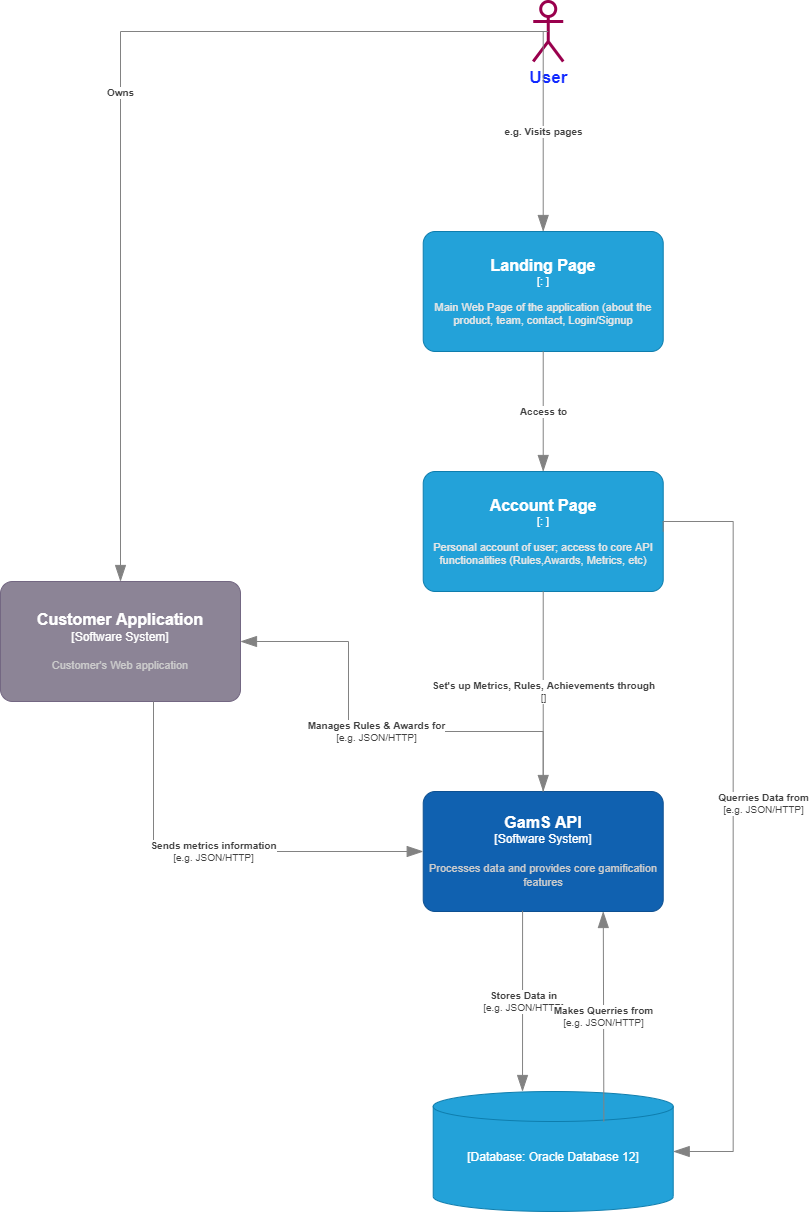

The diagram above was exported from draw.io. Its source (the exported page's mxGraphModel, read from the mxfile embedded in the PNG):
<mxGraphModel dx="1730" dy="1739" grid="1" gridSize="10" guides="1" tooltips="1" connect="1" arrows="1" fold="1" page="1" pageScale="1" pageWidth="1169" pageHeight="827" math="0" shadow="0">
  <root>
    <mxCell id="0" />
    <mxCell id="1" parent="0" />
    <mxCell id="z0pq-7Ybwc559viSAC0r-1" value="User" style="shape=umlActor;verticalLabelPosition=bottom;verticalAlign=top;html=1;labelBackgroundColor=none;fontColor=#122AFF;fontStyle=1;fontSize=17;strokeWidth=3;strokeColor=#99004D;" vertex="1" parent="1">
      <mxGeometry x="672.72" y="-30" width="30" height="60" as="geometry" />
    </mxCell>
    <object placeholders="1" c4Name="Landing Page" c4Type="" c4Technology="" c4Description="Main Web Page of the application (about the product, team, contact, Login/Signup" label="&lt;font style=&quot;font-size: 16px&quot;&gt;&lt;b&gt;%c4Name%&lt;/b&gt;&lt;/font&gt;&lt;div&gt;[%c4Type%: %c4Technology%]&lt;/div&gt;&lt;br&gt;&lt;div&gt;&lt;font style=&quot;font-size: 11px&quot;&gt;&lt;font color=&quot;#E6E6E6&quot;&gt;%c4Description%&lt;/font&gt;&lt;/div&gt;" id="z0pq-7Ybwc559viSAC0r-5">
      <mxCell style="rounded=1;whiteSpace=wrap;html=1;fontSize=11;labelBackgroundColor=none;fillColor=#23A2D9;fontColor=#ffffff;align=center;arcSize=10;strokeColor=#0E7DAD;metaEdit=1;resizable=0;points=[[0.25,0,0],[0.5,0,0],[0.75,0,0],[1,0.25,0],[1,0.5,0],[1,0.75,0],[0.75,1,0],[0.5,1,0],[0.25,1,0],[0,0.75,0],[0,0.5,0],[0,0.25,0]];" vertex="1" parent="1">
        <mxGeometry x="562.72" y="200" width="240" height="120" as="geometry" />
      </mxCell>
    </object>
    <object placeholders="1" c4Name="Account Page" c4Type="" c4Technology="" c4Description="Personal account of user; access to core API functionalities (Rules,Awards, Metrics, etc)" label="&lt;font style=&quot;font-size: 16px&quot;&gt;&lt;b&gt;%c4Name%&lt;/b&gt;&lt;/font&gt;&lt;div&gt;[%c4Type%: %c4Technology%]&lt;/div&gt;&lt;br&gt;&lt;div&gt;&lt;font style=&quot;font-size: 11px&quot;&gt;&lt;font color=&quot;#E6E6E6&quot;&gt;%c4Description%&lt;/font&gt;&lt;/div&gt;" id="z0pq-7Ybwc559viSAC0r-6">
      <mxCell style="rounded=1;whiteSpace=wrap;html=1;fontSize=11;labelBackgroundColor=none;fillColor=#23A2D9;fontColor=#ffffff;align=center;arcSize=10;strokeColor=#0E7DAD;metaEdit=1;resizable=0;points=[[0.25,0,0],[0.5,0,0],[0.75,0,0],[1,0.25,0],[1,0.5,0],[1,0.75,0],[0.75,1,0],[0.5,1,0],[0.25,1,0],[0,0.75,0],[0,0.5,0],[0,0.25,0]];" vertex="1" parent="1">
        <mxGeometry x="562.72" y="440" width="240" height="120" as="geometry" />
      </mxCell>
    </object>
    <object placeholders="1" c4Name="GamS API" c4Type="Software System" c4Description="Processes data and provides core gamification features" label="&lt;font style=&quot;font-size: 16px&quot;&gt;&lt;b&gt;%c4Name%&lt;/b&gt;&lt;/font&gt;&lt;div&gt;[%c4Type%]&lt;/div&gt;&lt;br&gt;&lt;div&gt;&lt;font style=&quot;font-size: 11px&quot;&gt;&lt;font color=&quot;#cccccc&quot;&gt;%c4Description%&lt;/font&gt;&lt;/div&gt;" id="z0pq-7Ybwc559viSAC0r-7">
      <mxCell style="rounded=1;whiteSpace=wrap;html=1;labelBackgroundColor=none;fillColor=#1061B0;fontColor=#ffffff;align=center;arcSize=10;strokeColor=#0D5091;metaEdit=1;resizable=0;points=[[0.25,0,0],[0.5,0,0],[0.75,0,0],[1,0.25,0],[1,0.5,0],[1,0.75,0],[0.75,1,0],[0.5,1,0],[0.25,1,0],[0,0.75,0],[0,0.5,0],[0,0.25,0]];" vertex="1" parent="1">
        <mxGeometry x="562.72" y="760" width="240" height="120" as="geometry" />
      </mxCell>
    </object>
    <object placeholders="1" c4Type="" c4Container="Database" c4Technology="Oracle Database 12" c4Description="" label="&lt;font style=&quot;font-size: 16px&quot;&gt;&lt;b&gt;%c4Type%&lt;/font&gt;&lt;div&gt;[%c4Container%:&amp;nbsp;%c4Technology%]&lt;/div&gt;&lt;br&gt;&lt;div&gt;&lt;font style=&quot;font-size: 11px&quot;&gt;&lt;font color=&quot;#E6E6E6&quot;&gt;%c4Description%&lt;/font&gt;&lt;/div&gt;" id="z0pq-7Ybwc559viSAC0r-8">
      <mxCell style="shape=cylinder3;size=15;whiteSpace=wrap;html=1;boundedLbl=1;rounded=0;labelBackgroundColor=none;fillColor=#23A2D9;fontSize=12;fontColor=#ffffff;align=center;strokeColor=#0E7DAD;metaEdit=1;points=[[0.5,0,0],[1,0.25,0],[1,0.5,0],[1,0.75,0],[0.5,1,0],[0,0.75,0],[0,0.5,0],[0,0.25,0]];resizable=0;" vertex="1" parent="1">
        <mxGeometry x="572.72" y="1060" width="240" height="120" as="geometry" />
      </mxCell>
    </object>
    <object placeholders="1" c4Name="Customer Application" c4Type="Software System" c4Description="Customer's Web application" label="&lt;font style=&quot;font-size: 16px&quot;&gt;&lt;b&gt;%c4Name%&lt;/b&gt;&lt;/font&gt;&lt;div&gt;[%c4Type%]&lt;/div&gt;&lt;br&gt;&lt;div&gt;&lt;font style=&quot;font-size: 11px&quot;&gt;&lt;font color=&quot;#cccccc&quot;&gt;%c4Description%&lt;/font&gt;&lt;/div&gt;" id="z0pq-7Ybwc559viSAC0r-10">
      <mxCell style="rounded=1;whiteSpace=wrap;html=1;labelBackgroundColor=none;fillColor=#8C8496;fontColor=#ffffff;align=center;arcSize=10;strokeColor=#736782;metaEdit=1;resizable=0;points=[[0.25,0,0],[0.5,0,0],[0.75,0,0],[1,0.25,0],[1,0.5,0],[1,0.75,0],[0.75,1,0],[0.5,1,0],[0.25,1,0],[0,0.75,0],[0,0.5,0],[0,0.25,0]];" vertex="1" parent="1">
        <mxGeometry x="140" y="550" width="240" height="120" as="geometry" />
      </mxCell>
    </object>
    <object placeholders="1" c4Type="Relationship" c4Description="e.g. Visits pages" label="&lt;div style=&quot;text-align: left&quot;&gt;&lt;div style=&quot;text-align: center&quot;&gt;&lt;b&gt;%c4Description%&lt;/b&gt;&lt;/div&gt;" id="z0pq-7Ybwc559viSAC0r-11">
      <mxCell style="endArrow=blockThin;html=1;fontSize=10;fontColor=#404040;strokeWidth=1;endFill=1;strokeColor=#828282;elbow=vertical;metaEdit=1;endSize=14;startSize=14;jumpStyle=arc;jumpSize=16;rounded=0;edgeStyle=orthogonalEdgeStyle;exitX=0.333;exitY=0.492;exitDx=0;exitDy=0;exitPerimeter=0;" edge="1" parent="1" source="z0pq-7Ybwc559viSAC0r-1" target="z0pq-7Ybwc559viSAC0r-5">
        <mxGeometry width="240" relative="1" as="geometry">
          <mxPoint x="12.719999999999999" y="319.52" as="sourcePoint" />
          <mxPoint x="162.72" y="320" as="targetPoint" />
        </mxGeometry>
      </mxCell>
    </object>
    <object placeholders="1" c4Type="Relationship" c4Technology="" c4Description="Set's up Metrics, Rules, Achievements through" label="&lt;div style=&quot;text-align: left&quot;&gt;&lt;div style=&quot;text-align: center&quot;&gt;&lt;b&gt;%c4Description%&lt;/b&gt;&lt;/div&gt;&lt;div style=&quot;text-align: center&quot;&gt;[%c4Technology%]&lt;/div&gt;&lt;/div&gt;" id="z0pq-7Ybwc559viSAC0r-14">
      <mxCell style="endArrow=blockThin;html=1;fontSize=10;fontColor=#404040;strokeWidth=1;endFill=1;strokeColor=#828282;elbow=vertical;metaEdit=1;endSize=14;startSize=14;jumpStyle=arc;jumpSize=16;rounded=0;edgeStyle=orthogonalEdgeStyle;" edge="1" parent="1" source="z0pq-7Ybwc559viSAC0r-6" target="z0pq-7Ybwc559viSAC0r-7">
        <mxGeometry width="240" relative="1" as="geometry">
          <mxPoint x="682.72" y="550" as="sourcePoint" />
          <mxPoint x="922.72" y="550" as="targetPoint" />
        </mxGeometry>
      </mxCell>
    </object>
    <object placeholders="1" c4Type="Relationship" c4Description="Owns" label="&lt;div style=&quot;text-align: left&quot;&gt;&lt;div style=&quot;text-align: center&quot;&gt;&lt;b&gt;%c4Description%&lt;/b&gt;&lt;/div&gt;" id="z0pq-7Ybwc559viSAC0r-15">
      <mxCell style="endArrow=blockThin;html=1;fontSize=10;fontColor=#404040;strokeWidth=1;endFill=1;strokeColor=#828282;elbow=vertical;metaEdit=1;endSize=14;startSize=14;jumpStyle=arc;jumpSize=16;rounded=0;edgeStyle=orthogonalEdgeStyle;exitX=0.5;exitY=0.5;exitDx=0;exitDy=0;exitPerimeter=0;" edge="1" parent="1" source="z0pq-7Ybwc559viSAC0r-1" target="z0pq-7Ybwc559viSAC0r-10">
        <mxGeometry width="240" relative="1" as="geometry">
          <mxPoint x="322.72" y="60" as="sourcePoint" />
          <mxPoint x="280" y="549.28" as="targetPoint" />
        </mxGeometry>
      </mxCell>
    </object>
    <object placeholders="1" c4Type="Relationship" c4Technology="e.g. JSON/HTTP" c4Description="Sends metrics information" label="&lt;div style=&quot;text-align: left&quot;&gt;&lt;div style=&quot;text-align: center&quot;&gt;&lt;b&gt;%c4Description%&lt;/b&gt;&lt;/div&gt;&lt;div style=&quot;text-align: center&quot;&gt;[%c4Technology%]&lt;/div&gt;&lt;/div&gt;" id="z0pq-7Ybwc559viSAC0r-16">
      <mxCell style="endArrow=blockThin;html=1;fontSize=10;fontColor=#404040;strokeWidth=1;endFill=1;strokeColor=#828282;elbow=vertical;metaEdit=1;endSize=14;startSize=14;jumpStyle=arc;jumpSize=16;rounded=0;edgeStyle=orthogonalEdgeStyle;entryX=0;entryY=0.5;entryDx=0;entryDy=0;entryPerimeter=0;" edge="1" parent="1" source="z0pq-7Ybwc559viSAC0r-10" target="z0pq-7Ybwc559viSAC0r-7">
        <mxGeometry width="240" relative="1" as="geometry">
          <mxPoint x="292.72" y="670" as="sourcePoint" />
          <mxPoint x="752.72" y="730" as="targetPoint" />
          <Array as="points">
            <mxPoint x="293" y="820" />
          </Array>
        </mxGeometry>
      </mxCell>
    </object>
    <object placeholders="1" c4Type="Relationship" c4Technology="e.g. JSON/HTTP" c4Description="Manages Rules &amp; Awards for" label="&lt;div style=&quot;text-align: left&quot;&gt;&lt;div style=&quot;text-align: center&quot;&gt;&lt;b&gt;%c4Description%&lt;/b&gt;&lt;/div&gt;&lt;div style=&quot;text-align: center&quot;&gt;[%c4Technology%]&lt;/div&gt;&lt;/div&gt;" id="z0pq-7Ybwc559viSAC0r-17">
      <mxCell style="endArrow=blockThin;html=1;fontSize=10;fontColor=#404040;strokeWidth=1;endFill=1;strokeColor=#828282;elbow=vertical;metaEdit=1;endSize=14;startSize=14;jumpStyle=arc;jumpSize=16;rounded=0;edgeStyle=orthogonalEdgeStyle;entryX=1;entryY=0.5;entryDx=0;entryDy=0;entryPerimeter=0;" edge="1" parent="1" source="z0pq-7Ybwc559viSAC0r-7" target="z0pq-7Ybwc559viSAC0r-10">
        <mxGeometry width="240" relative="1" as="geometry">
          <mxPoint x="512.72" y="730" as="sourcePoint" />
          <mxPoint x="412.72" y="610" as="targetPoint" />
          <Array as="points">
            <mxPoint x="683" y="700" />
            <mxPoint x="488" y="700" />
            <mxPoint x="488" y="610" />
          </Array>
        </mxGeometry>
      </mxCell>
    </object>
    <object placeholders="1" c4Type="Relationship" c4Technology="e.g. JSON/HTTP" c4Description="Stores Data in" label="&lt;div style=&quot;text-align: left&quot;&gt;&lt;div style=&quot;text-align: center&quot;&gt;&lt;b&gt;%c4Description%&lt;/b&gt;&lt;/div&gt;&lt;div style=&quot;text-align: center&quot;&gt;[%c4Technology%]&lt;/div&gt;&lt;/div&gt;" id="z0pq-7Ybwc559viSAC0r-18">
      <mxCell style="endArrow=blockThin;html=1;fontSize=10;fontColor=#404040;strokeWidth=1;endFill=1;strokeColor=#828282;elbow=vertical;metaEdit=1;endSize=14;startSize=14;jumpStyle=arc;jumpSize=16;rounded=0;edgeStyle=orthogonalEdgeStyle;exitX=0.414;exitY=0.994;exitDx=0;exitDy=0;exitPerimeter=0;entryX=0.372;entryY=0;entryDx=0;entryDy=0;entryPerimeter=0;" edge="1" parent="1" source="z0pq-7Ybwc559viSAC0r-7" target="z0pq-7Ybwc559viSAC0r-8">
        <mxGeometry width="240" relative="1" as="geometry">
          <mxPoint x="512.72" y="730" as="sourcePoint" />
          <mxPoint x="752.72" y="730" as="targetPoint" />
        </mxGeometry>
      </mxCell>
    </object>
    <object placeholders="1" c4Type="Relationship" c4Technology="e.g. JSON/HTTP" c4Description="Makes Querries from" label="&lt;div style=&quot;text-align: left&quot;&gt;&lt;div style=&quot;text-align: center&quot;&gt;&lt;b&gt;%c4Description%&lt;/b&gt;&lt;/div&gt;&lt;div style=&quot;text-align: center&quot;&gt;[%c4Technology%]&lt;/div&gt;&lt;/div&gt;" id="z0pq-7Ybwc559viSAC0r-19">
      <mxCell style="endArrow=blockThin;html=1;fontSize=10;fontColor=#404040;strokeWidth=1;endFill=1;strokeColor=#828282;elbow=vertical;metaEdit=1;endSize=14;startSize=14;jumpStyle=arc;jumpSize=16;rounded=0;edgeStyle=orthogonalEdgeStyle;entryX=0.75;entryY=1;entryDx=0;entryDy=0;entryPerimeter=0;exitX=0.711;exitY=0.25;exitDx=0;exitDy=0;exitPerimeter=0;" edge="1" parent="1" source="z0pq-7Ybwc559viSAC0r-8" target="z0pq-7Ybwc559viSAC0r-7">
        <mxGeometry width="240" relative="1" as="geometry">
          <mxPoint x="792.72" y="980" as="sourcePoint" />
          <mxPoint x="672.0000000000002" y="1070" as="targetPoint" />
        </mxGeometry>
      </mxCell>
    </object>
    <object placeholders="1" c4Type="Relationship" c4Technology="e.g. JSON/HTTP" c4Description="Querries Data from&#10;" label="&lt;div style=&quot;text-align: left&quot;&gt;&lt;div style=&quot;text-align: center&quot;&gt;&lt;b&gt;%c4Description%&lt;/b&gt;&lt;/div&gt;&lt;div style=&quot;text-align: center&quot;&gt;[%c4Technology%]&lt;/div&gt;&lt;/div&gt;" id="z0pq-7Ybwc559viSAC0r-20">
      <mxCell style="endArrow=blockThin;html=1;fontSize=10;fontColor=#404040;strokeWidth=1;endFill=1;strokeColor=#828282;elbow=vertical;metaEdit=1;endSize=14;startSize=14;jumpStyle=arc;jumpSize=16;rounded=0;edgeStyle=orthogonalEdgeStyle;exitX=1;exitY=0.5;exitDx=0;exitDy=0;exitPerimeter=0;entryX=1;entryY=0.5;entryDx=0;entryDy=0;entryPerimeter=0;" edge="1" parent="1" source="z0pq-7Ybwc559viSAC0r-6" target="z0pq-7Ybwc559viSAC0r-8">
        <mxGeometry x="-0.0606" y="30" width="240" relative="1" as="geometry">
          <mxPoint x="512.72" y="730" as="sourcePoint" />
          <mxPoint x="752.72" y="730" as="targetPoint" />
          <Array as="points">
            <mxPoint x="872.72" y="490" />
            <mxPoint x="872.72" y="1120" />
          </Array>
          <mxPoint as="offset" />
        </mxGeometry>
      </mxCell>
    </object>
    <object placeholders="1" c4Type="Relationship" c4Description="Access to&#10;" label="&lt;div style=&quot;text-align: left&quot;&gt;&lt;div style=&quot;text-align: center&quot;&gt;&lt;b&gt;%c4Description%&lt;/b&gt;&lt;/div&gt;" id="z0pq-7Ybwc559viSAC0r-21">
      <mxCell style="endArrow=blockThin;html=1;fontSize=10;fontColor=#404040;strokeWidth=1;endFill=1;strokeColor=#828282;elbow=vertical;metaEdit=1;endSize=14;startSize=14;jumpStyle=arc;jumpSize=16;rounded=0;edgeStyle=orthogonalEdgeStyle;exitX=0.5;exitY=1;exitDx=0;exitDy=0;exitPerimeter=0;entryX=0.5;entryY=0;entryDx=0;entryDy=0;entryPerimeter=0;" edge="1" parent="1" source="z0pq-7Ybwc559viSAC0r-5" target="z0pq-7Ybwc559viSAC0r-6">
        <mxGeometry width="240" relative="1" as="geometry">
          <mxPoint x="912.7199999999998" y="329.9999999999999" as="sourcePoint" />
          <mxPoint x="912.7199999999998" y="530.48" as="targetPoint" />
        </mxGeometry>
      </mxCell>
    </object>
  </root>
</mxGraphModel>